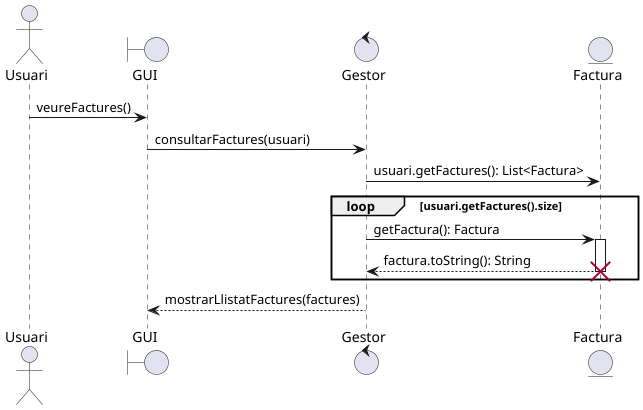

The diagram above was rendered by PlantUML. Its source (embedded in the PNG):
@startuml
'https://plantuml.com/sequence-diagram

actor Usuari as U
boundary GUI
control Gestor as G
entity Factura as F

U -> GUI: veureFactures()
GUI -> G: consultarFactures(usuari)
G -> F: usuari.getFactures(): List<Factura>

loop usuari.getFactures().size
   G -> F: getFactura(): Factura
   activate F
   F --> G: factura.toString(): String
   deactivate F
   destroy F
end

G --> GUI: mostrarLlistatFactures(factures)
@enduml